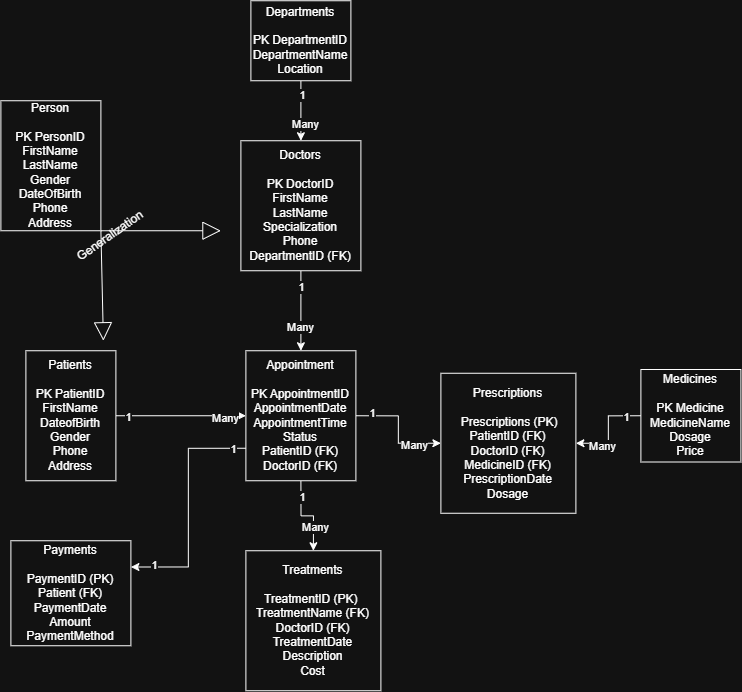

The diagram above was exported from draw.io. Its source (the exported page's mxGraphModel, read from the mxfile embedded in the PNG):
<mxGraphModel dx="1607" dy="924" grid="1" gridSize="10" guides="1" tooltips="1" connect="1" arrows="1" fold="1" page="1" pageScale="1" pageWidth="850" pageHeight="1100" math="0" shadow="0">
  <root>
    <mxCell id="0" />
    <mxCell id="1" parent="0" />
    <mxCell id="SNZ8UDDE2k9c_ko8w6OX-11" edge="1" parent="1" source="SNZ8UDDE2k9c_ko8w6OX-1" style="edgeStyle=orthogonalEdgeStyle;rounded=0;orthogonalLoop=1;jettySize=auto;html=1;exitX=1;exitY=0.5;exitDx=0;exitDy=0;entryX=0;entryY=0.5;entryDx=0;entryDy=0;" target="SNZ8UDDE2k9c_ko8w6OX-4">
      <mxGeometry relative="1" as="geometry" />
    </mxCell>
    <mxCell id="SNZ8UDDE2k9c_ko8w6OX-12" connectable="0" parent="SNZ8UDDE2k9c_ko8w6OX-11" style="edgeLabel;html=1;align=center;verticalAlign=middle;resizable=0;points=[];" value="1" vertex="1">
      <mxGeometry relative="1" x="-0.8185" y="-1" as="geometry">
        <mxPoint as="offset" />
      </mxGeometry>
    </mxCell>
    <mxCell id="SNZ8UDDE2k9c_ko8w6OX-20" connectable="0" parent="SNZ8UDDE2k9c_ko8w6OX-11" style="edgeLabel;html=1;align=center;verticalAlign=middle;resizable=0;points=[];" value="Many" vertex="1">
      <mxGeometry relative="1" x="0.6585" y="-2" as="geometry">
        <mxPoint as="offset" />
      </mxGeometry>
    </mxCell>
    <mxCell id="SNZ8UDDE2k9c_ko8w6OX-1" parent="1" style="whiteSpace=wrap;html=1;align=center;" value="Patients&lt;div&gt;&lt;br&gt;&lt;/div&gt;&lt;div&gt;PK PatientID&lt;/div&gt;&lt;div&gt;FirstName&lt;/div&gt;&lt;div&gt;DateofBirth&lt;/div&gt;&lt;div&gt;Gender&lt;/div&gt;&lt;div&gt;Phone&lt;/div&gt;&lt;div&gt;Address&lt;/div&gt;" vertex="1">
      <mxGeometry height="130" width="90" x="105" y="360" as="geometry" />
    </mxCell>
    <mxCell id="SNZ8UDDE2k9c_ko8w6OX-13" edge="1" parent="1" source="SNZ8UDDE2k9c_ko8w6OX-2" style="edgeStyle=orthogonalEdgeStyle;rounded=0;orthogonalLoop=1;jettySize=auto;html=1;exitX=0.5;exitY=1;exitDx=0;exitDy=0;entryX=0.5;entryY=0;entryDx=0;entryDy=0;" target="SNZ8UDDE2k9c_ko8w6OX-4">
      <mxGeometry relative="1" as="geometry" />
    </mxCell>
    <mxCell id="SNZ8UDDE2k9c_ko8w6OX-14" connectable="0" parent="SNZ8UDDE2k9c_ko8w6OX-13" style="edgeLabel;html=1;align=center;verticalAlign=middle;resizable=0;points=[];" value="1" vertex="1">
      <mxGeometry relative="1" x="-0.63" y="-1" as="geometry">
        <mxPoint as="offset" />
      </mxGeometry>
    </mxCell>
    <mxCell id="SNZ8UDDE2k9c_ko8w6OX-21" connectable="0" parent="SNZ8UDDE2k9c_ko8w6OX-13" style="edgeLabel;html=1;align=center;verticalAlign=middle;resizable=0;points=[];" value="Many" vertex="1">
      <mxGeometry relative="1" x="0.39" y="-2" as="geometry">
        <mxPoint as="offset" />
      </mxGeometry>
    </mxCell>
    <mxCell id="SNZ8UDDE2k9c_ko8w6OX-2" parent="1" style="whiteSpace=wrap;html=1;align=center;" value="Doctors&lt;div&gt;&lt;br&gt;&lt;/div&gt;&lt;div&gt;PK DoctorID&lt;/div&gt;&lt;div&gt;FirstName&lt;/div&gt;&lt;div&gt;LastName&lt;/div&gt;&lt;div&gt;Specialization&lt;/div&gt;&lt;div&gt;Phone&lt;/div&gt;&lt;div&gt;DepartmentID (FK)&lt;/div&gt;" vertex="1">
      <mxGeometry height="130" width="120" x="320" y="150" as="geometry" />
    </mxCell>
    <mxCell id="SNZ8UDDE2k9c_ko8w6OX-9" edge="1" parent="1" source="SNZ8UDDE2k9c_ko8w6OX-3" style="edgeStyle=orthogonalEdgeStyle;rounded=0;orthogonalLoop=1;jettySize=auto;html=1;exitX=0.5;exitY=1;exitDx=0;exitDy=0;entryX=0.5;entryY=0;entryDx=0;entryDy=0;" target="SNZ8UDDE2k9c_ko8w6OX-2">
      <mxGeometry relative="1" as="geometry" />
    </mxCell>
    <mxCell id="SNZ8UDDE2k9c_ko8w6OX-10" connectable="0" parent="SNZ8UDDE2k9c_ko8w6OX-9" style="edgeLabel;html=1;align=center;verticalAlign=middle;resizable=0;points=[];" value="1" vertex="1">
      <mxGeometry relative="1" x="-0.5467" as="geometry">
        <mxPoint as="offset" />
      </mxGeometry>
    </mxCell>
    <mxCell id="SNZ8UDDE2k9c_ko8w6OX-19" connectable="0" parent="SNZ8UDDE2k9c_ko8w6OX-9" style="edgeLabel;html=1;align=center;verticalAlign=middle;resizable=0;points=[];" value="Many" vertex="1">
      <mxGeometry relative="1" x="0.3867" y="3" as="geometry">
        <mxPoint as="offset" />
      </mxGeometry>
    </mxCell>
    <mxCell id="SNZ8UDDE2k9c_ko8w6OX-3" parent="1" style="whiteSpace=wrap;html=1;align=center;" value="Departments&lt;div&gt;&lt;br&gt;&lt;/div&gt;&lt;div&gt;PK DepartmentID&lt;/div&gt;&lt;div&gt;DepartmentName&lt;/div&gt;&lt;div&gt;Location&lt;/div&gt;" vertex="1">
      <mxGeometry height="80" width="100" x="330" y="10" as="geometry" />
    </mxCell>
    <mxCell id="SNZ8UDDE2k9c_ko8w6OX-15" edge="1" parent="1" source="SNZ8UDDE2k9c_ko8w6OX-4" style="edgeStyle=orthogonalEdgeStyle;rounded=0;orthogonalLoop=1;jettySize=auto;html=1;exitX=0.5;exitY=1;exitDx=0;exitDy=0;entryX=0.5;entryY=0;entryDx=0;entryDy=0;" target="SNZ8UDDE2k9c_ko8w6OX-5">
      <mxGeometry relative="1" as="geometry" />
    </mxCell>
    <mxCell id="SNZ8UDDE2k9c_ko8w6OX-16" connectable="0" parent="SNZ8UDDE2k9c_ko8w6OX-15" style="edgeLabel;html=1;align=center;verticalAlign=middle;resizable=0;points=[];" value="1" vertex="1">
      <mxGeometry relative="1" x="-0.6343" as="geometry">
        <mxPoint as="offset" />
      </mxGeometry>
    </mxCell>
    <mxCell id="SNZ8UDDE2k9c_ko8w6OX-22" connectable="0" parent="SNZ8UDDE2k9c_ko8w6OX-15" style="edgeLabel;html=1;align=center;verticalAlign=middle;resizable=0;points=[];" value="Many" vertex="1">
      <mxGeometry relative="1" x="0.4171" y="1" as="geometry">
        <mxPoint as="offset" />
      </mxGeometry>
    </mxCell>
    <mxCell id="SNZ8UDDE2k9c_ko8w6OX-24" edge="1" parent="1" source="SNZ8UDDE2k9c_ko8w6OX-4" style="edgeStyle=orthogonalEdgeStyle;rounded=0;orthogonalLoop=1;jettySize=auto;html=1;exitX=0;exitY=0.75;exitDx=0;exitDy=0;entryX=1;entryY=0.25;entryDx=0;entryDy=0;" target="SNZ8UDDE2k9c_ko8w6OX-8">
      <mxGeometry relative="1" as="geometry" />
    </mxCell>
    <mxCell id="SNZ8UDDE2k9c_ko8w6OX-25" connectable="0" parent="SNZ8UDDE2k9c_ko8w6OX-24" style="edgeLabel;html=1;align=center;verticalAlign=middle;resizable=0;points=[];" value="1" vertex="1">
      <mxGeometry relative="1" x="-0.8785" as="geometry">
        <mxPoint as="offset" />
      </mxGeometry>
    </mxCell>
    <mxCell id="SNZ8UDDE2k9c_ko8w6OX-26" connectable="0" parent="SNZ8UDDE2k9c_ko8w6OX-24" style="edgeLabel;html=1;align=center;verticalAlign=middle;resizable=0;points=[];" value="1" vertex="1">
      <mxGeometry relative="1" x="0.805" y="-3" as="geometry">
        <mxPoint as="offset" />
      </mxGeometry>
    </mxCell>
    <mxCell id="SNZ8UDDE2k9c_ko8w6OX-27" edge="1" parent="1" source="SNZ8UDDE2k9c_ko8w6OX-4" style="edgeStyle=orthogonalEdgeStyle;rounded=0;orthogonalLoop=1;jettySize=auto;html=1;exitX=1;exitY=0.5;exitDx=0;exitDy=0;entryX=0;entryY=0.5;entryDx=0;entryDy=0;" target="SNZ8UDDE2k9c_ko8w6OX-7">
      <mxGeometry relative="1" as="geometry" />
    </mxCell>
    <mxCell id="SNZ8UDDE2k9c_ko8w6OX-28" connectable="0" parent="SNZ8UDDE2k9c_ko8w6OX-27" style="edgeLabel;html=1;align=center;verticalAlign=middle;resizable=0;points=[];" value="1" vertex="1">
      <mxGeometry relative="1" x="-0.7224" y="3" as="geometry">
        <mxPoint as="offset" />
      </mxGeometry>
    </mxCell>
    <mxCell id="SNZ8UDDE2k9c_ko8w6OX-29" connectable="0" parent="SNZ8UDDE2k9c_ko8w6OX-27" style="edgeLabel;html=1;align=center;verticalAlign=middle;resizable=0;points=[];" value="Many" vertex="1">
      <mxGeometry relative="1" x="0.5012" y="-1" as="geometry">
        <mxPoint as="offset" />
      </mxGeometry>
    </mxCell>
    <mxCell id="SNZ8UDDE2k9c_ko8w6OX-4" parent="1" style="whiteSpace=wrap;html=1;align=center;" value="Appointment&lt;div&gt;&lt;br&gt;&lt;/div&gt;&lt;div&gt;PK AppointmentID&lt;/div&gt;&lt;div&gt;AppointmentDate&lt;/div&gt;&lt;div&gt;AppointmentTime&lt;/div&gt;&lt;div&gt;Status&lt;/div&gt;&lt;div&gt;PatientID (FK)&lt;/div&gt;&lt;div&gt;DoctorID (FK)&lt;/div&gt;" vertex="1">
      <mxGeometry height="130" width="110" x="325" y="360" as="geometry" />
    </mxCell>
    <mxCell id="SNZ8UDDE2k9c_ko8w6OX-5" parent="1" style="whiteSpace=wrap;html=1;align=center;" value="&lt;div&gt;Treatments&lt;/div&gt;&lt;div&gt;&lt;br&gt;&lt;/div&gt;TreatmentID (PK)&amp;nbsp;&lt;div&gt;TreatmentName (FK)&lt;/div&gt;&lt;div&gt;DoctorID (FK)&lt;/div&gt;&lt;div&gt;TreatmentDate&lt;/div&gt;&lt;div&gt;Description&lt;/div&gt;&lt;div&gt;Cost&lt;/div&gt;" vertex="1">
      <mxGeometry height="140" width="135" x="325" y="560" as="geometry" />
    </mxCell>
    <mxCell id="SNZ8UDDE2k9c_ko8w6OX-30" edge="1" parent="1" source="SNZ8UDDE2k9c_ko8w6OX-6" style="edgeStyle=orthogonalEdgeStyle;rounded=0;orthogonalLoop=1;jettySize=auto;html=1;exitX=0;exitY=0.5;exitDx=0;exitDy=0;entryX=1;entryY=0.5;entryDx=0;entryDy=0;" target="SNZ8UDDE2k9c_ko8w6OX-7">
      <mxGeometry relative="1" as="geometry" />
    </mxCell>
    <mxCell id="SNZ8UDDE2k9c_ko8w6OX-31" connectable="0" parent="SNZ8UDDE2k9c_ko8w6OX-30" style="edgeLabel;html=1;align=center;verticalAlign=middle;resizable=0;points=[];" value="1" vertex="1">
      <mxGeometry relative="1" x="-0.6622" y="1" as="geometry">
        <mxPoint as="offset" />
      </mxGeometry>
    </mxCell>
    <mxCell id="SNZ8UDDE2k9c_ko8w6OX-32" connectable="0" parent="SNZ8UDDE2k9c_ko8w6OX-30" style="edgeLabel;html=1;align=center;verticalAlign=middle;resizable=0;points=[];" value="Many" vertex="1">
      <mxGeometry relative="1" x="0.4489" y="2" as="geometry">
        <mxPoint as="offset" />
      </mxGeometry>
    </mxCell>
    <mxCell id="SNZ8UDDE2k9c_ko8w6OX-6" parent="1" style="whiteSpace=wrap;html=1;align=center;" value="&lt;div&gt;Medicines&lt;/div&gt;&lt;div&gt;&lt;br&gt;&lt;/div&gt;PK Medicine&lt;div&gt;MedicineName&lt;/div&gt;&lt;div&gt;Dosage&lt;/div&gt;&lt;div&gt;Price&lt;/div&gt;" vertex="1">
      <mxGeometry height="92.5" width="100" x="720" y="378.75" as="geometry" />
    </mxCell>
    <mxCell id="SNZ8UDDE2k9c_ko8w6OX-7" parent="1" style="whiteSpace=wrap;html=1;align=center;" value="Prescriptions&lt;div&gt;&lt;br&gt;&lt;/div&gt;&lt;div&gt;&amp;nbsp;Prescriptions (PK)&lt;/div&gt;&lt;div&gt;PatientID (FK&lt;span style=&quot;background-color: transparent; color: light-dark(rgb(0, 0, 0), rgb(255, 255, 255));&quot;&gt;)&lt;/span&gt;&lt;/div&gt;&lt;div&gt;DoctorID (FK)&lt;/div&gt;&lt;div&gt;MedicineID (FK)&lt;/div&gt;&lt;div&gt;PrescriptionDate&lt;/div&gt;&lt;div&gt;Dosage&lt;/div&gt;" vertex="1">
      <mxGeometry height="140" width="135" x="520" y="382.5" as="geometry" />
    </mxCell>
    <mxCell id="SNZ8UDDE2k9c_ko8w6OX-8" parent="1" style="whiteSpace=wrap;html=1;align=center;" value="Payments&lt;div&gt;&lt;br&gt;&lt;/div&gt;&lt;div&gt;PaymentID (PK)&lt;/div&gt;&lt;div&gt;Patient (FK)&lt;/div&gt;&lt;div&gt;PaymentDate&lt;/div&gt;&lt;div&gt;Amount&lt;/div&gt;&lt;div&gt;PaymentMethod&lt;/div&gt;" vertex="1">
      <mxGeometry height="105" width="120" x="90" y="550" as="geometry" />
    </mxCell>
    <mxCell id="SNZ8UDDE2k9c_ko8w6OX-33" parent="1" style="whiteSpace=wrap;html=1;align=center;" value="Person&lt;div&gt;&lt;br&gt;&lt;/div&gt;&lt;div&gt;PK PersonID&lt;/div&gt;&lt;div&gt;FirstName&lt;/div&gt;&lt;div&gt;LastName&lt;/div&gt;&lt;div&gt;Gender&lt;/div&gt;&lt;div&gt;DateOfBirth&lt;/div&gt;&lt;div&gt;Phone&lt;/div&gt;&lt;div&gt;Address&lt;/div&gt;" vertex="1">
      <mxGeometry height="130" width="100" x="80" y="110" as="geometry" />
    </mxCell>
    <mxCell id="SNZ8UDDE2k9c_ko8w6OX-36" edge="1" parent="1" style="endArrow=block;endSize=16;endFill=0;html=1;rounded=0;" value="">
      <mxGeometry relative="1" width="160" as="geometry">
        <mxPoint as="offset" />
        <mxPoint x="180" y="240" as="sourcePoint" />
        <mxPoint x="300" y="240" as="targetPoint" />
      </mxGeometry>
    </mxCell>
    <mxCell id="SNZ8UDDE2k9c_ko8w6OX-38" edge="1" parent="1" style="endArrow=block;endSize=16;endFill=0;html=1;rounded=0;entryX=0.75;entryY=0;entryDx=0;entryDy=0;" value="">
      <mxGeometry relative="1" width="160" as="geometry">
        <mxPoint as="offset" />
        <mxPoint x="180" y="240" as="sourcePoint" />
        <mxPoint x="182.5" y="350" as="targetPoint" />
      </mxGeometry>
    </mxCell>
    <mxCell id="SNZ8UDDE2k9c_ko8w6OX-39" parent="1" style="text;html=1;whiteSpace=wrap;strokeColor=none;fillColor=none;align=center;verticalAlign=middle;rounded=0;rotation=-35;" value="Generalization" vertex="1">
      <mxGeometry height="30" width="60" x="160" y="230" as="geometry" />
    </mxCell>
  </root>
</mxGraphModel>